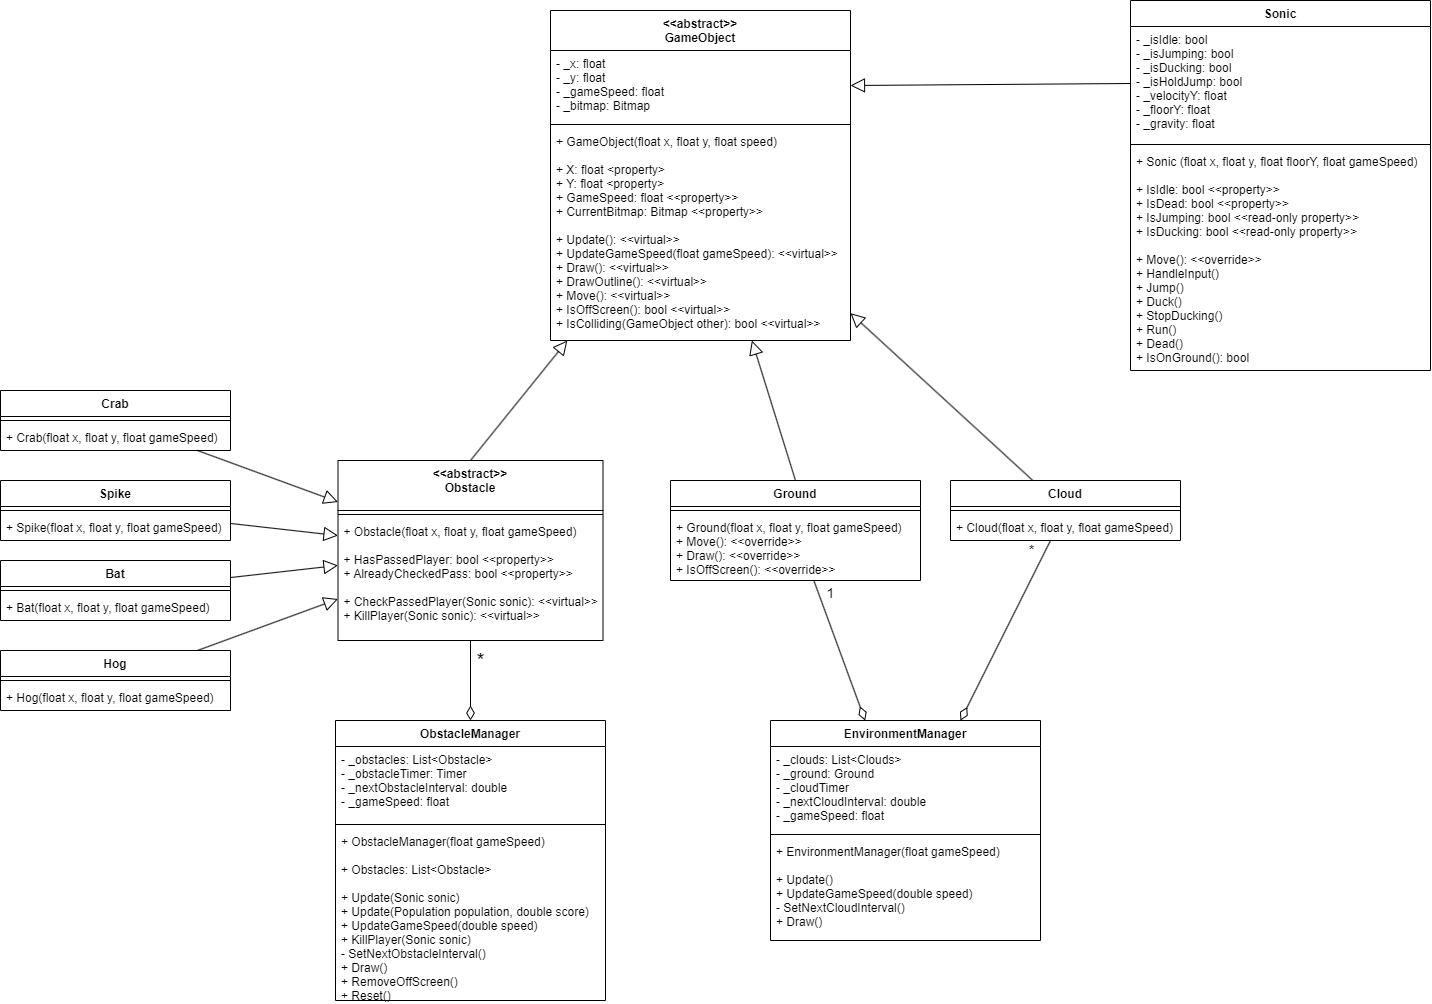

The diagram above was exported from draw.io. Its source (the exported page's mxGraphModel, read from the mxfile embedded in the PNG):
<mxGraphModel dx="2310" dy="1620" grid="1" gridSize="10" guides="1" tooltips="1" connect="1" arrows="1" fold="1" page="1" pageScale="1" pageWidth="850" pageHeight="1100" math="0" shadow="0">
  <root>
    <mxCell id="0" />
    <mxCell id="1" parent="0" />
    <mxCell id="2" value="&lt;&lt;abstract&gt;&gt;&#10;GameObject" style="swimlane;fontStyle=1;align=center;verticalAlign=top;childLayout=stackLayout;horizontal=1;startSize=40;horizontalStack=0;resizeParent=1;resizeParentMax=0;resizeLast=0;collapsible=1;marginBottom=0;" parent="1" vertex="1">
      <mxGeometry x="220" y="280" width="300" height="330" as="geometry" />
    </mxCell>
    <mxCell id="3" value="- _x: float&#10;- _y: float&#10;- _gameSpeed: float&#10;- _bitmap: Bitmap" style="text;strokeColor=none;fillColor=none;align=left;verticalAlign=top;spacingLeft=4;spacingRight=4;overflow=hidden;rotatable=0;points=[[0,0.5],[1,0.5]];portConstraint=eastwest;" parent="2" vertex="1">
      <mxGeometry y="40" width="300" height="70" as="geometry" />
    </mxCell>
    <mxCell id="4" value="" style="line;strokeWidth=1;fillColor=none;align=left;verticalAlign=middle;spacingTop=-1;spacingLeft=3;spacingRight=3;rotatable=0;labelPosition=right;points=[];portConstraint=eastwest;strokeColor=inherit;" parent="2" vertex="1">
      <mxGeometry y="110" width="300" height="8" as="geometry" />
    </mxCell>
    <mxCell id="5" value="+ GameObject(float x, float y, float speed)&#10;&#10;+ X: float &lt;property&gt;&#10;+ Y: float &lt;property&gt;&#10;+ GameSpeed: float &lt;&lt;property&gt;&gt;&#10;+ CurrentBitmap: Bitmap &lt;&lt;property&gt;&gt;&#10;&#10;+ Update(): &lt;&lt;virtual&gt;&gt;&#10;+ UpdateGameSpeed(float gameSpeed): &lt;&lt;virtual&gt;&gt;&#10;+ Draw(): &lt;&lt;virtual&gt;&gt;&#10;+ DrawOutline(): &lt;&lt;virtual&gt;&gt;&#10;+ Move(): &lt;&lt;virtual&gt;&gt;&#10;+ IsOffScreen(): bool &lt;&lt;virtual&gt;&gt;&#10;+ IsColliding(GameObject other): bool &lt;&lt;virtual&gt;&gt;" style="text;strokeColor=none;fillColor=none;align=left;verticalAlign=top;spacingLeft=4;spacingRight=4;overflow=hidden;rotatable=0;points=[[0,0.5],[1,0.5]];portConstraint=eastwest;" parent="2" vertex="1">
      <mxGeometry y="118" width="300" height="212" as="geometry" />
    </mxCell>
    <mxCell id="61" style="edgeStyle=none;html=1;strokeWidth=1;endArrow=block;endFill=0;endSize=12;" parent="1" source="9" target="13" edge="1">
      <mxGeometry relative="1" as="geometry" />
    </mxCell>
    <mxCell id="9" value="Bat" style="swimlane;fontStyle=1;align=center;verticalAlign=top;childLayout=stackLayout;horizontal=1;startSize=26;horizontalStack=0;resizeParent=1;resizeParentMax=0;resizeLast=0;collapsible=1;marginBottom=0;" parent="1" vertex="1">
      <mxGeometry x="-330" y="830" width="230" height="60" as="geometry" />
    </mxCell>
    <mxCell id="11" value="" style="line;strokeWidth=1;fillColor=none;align=left;verticalAlign=middle;spacingTop=-1;spacingLeft=3;spacingRight=3;rotatable=0;labelPosition=right;points=[];portConstraint=eastwest;strokeColor=inherit;" parent="9" vertex="1">
      <mxGeometry y="26" width="230" height="8" as="geometry" />
    </mxCell>
    <mxCell id="12" value="+ Bat(float x, float y, float gameSpeed)" style="text;strokeColor=none;fillColor=none;align=left;verticalAlign=top;spacingLeft=4;spacingRight=4;overflow=hidden;rotatable=0;points=[[0,0.5],[1,0.5]];portConstraint=eastwest;" parent="9" vertex="1">
      <mxGeometry y="34" width="230" height="26" as="geometry" />
    </mxCell>
    <mxCell id="55" style="edgeStyle=none;html=1;strokeWidth=1;endArrow=block;endFill=0;endSize=12;exitX=0.5;exitY=0;exitDx=0;exitDy=0;" parent="1" source="13" target="2" edge="1">
      <mxGeometry relative="1" as="geometry" />
    </mxCell>
    <mxCell id="65" value="&lt;font style=&quot;font-size: 21px;&quot;&gt;*&lt;/font&gt;" style="edgeStyle=none;html=1;strokeWidth=1;endArrow=diamondThin;endFill=0;endSize=12;" parent="1" source="13" target="40" edge="1">
      <mxGeometry x="-0.5" y="10" relative="1" as="geometry">
        <mxPoint as="offset" />
      </mxGeometry>
    </mxCell>
    <mxCell id="13" value="&lt;&lt;abstract&gt;&gt;&#10;Obstacle" style="swimlane;fontStyle=1;align=center;verticalAlign=top;childLayout=stackLayout;horizontal=1;startSize=50;horizontalStack=0;resizeParent=1;resizeParentMax=0;resizeLast=0;collapsible=1;marginBottom=0;" parent="1" vertex="1">
      <mxGeometry x="7.5" y="730" width="265" height="180" as="geometry" />
    </mxCell>
    <mxCell id="15" value="" style="line;strokeWidth=1;fillColor=none;align=left;verticalAlign=middle;spacingTop=-1;spacingLeft=3;spacingRight=3;rotatable=0;labelPosition=right;points=[];portConstraint=eastwest;strokeColor=inherit;" parent="13" vertex="1">
      <mxGeometry y="50" width="265" height="8" as="geometry" />
    </mxCell>
    <mxCell id="16" value="+ Obstacle(float x, float y, float gameSpeed)&#10;&#10;+ HasPassedPlayer: bool &lt;&lt;property&gt;&gt;&#10;+ AlreadyCheckedPass: bool &lt;&lt;property&gt;&gt;&#10;&#10;+ CheckPassedPlayer(Sonic sonic): &lt;&lt;virtual&gt;&gt;&#10;+ KillPlayer(Sonic sonic): &lt;&lt;virtual&gt;&gt;" style="text;strokeColor=none;fillColor=none;align=left;verticalAlign=top;spacingLeft=4;spacingRight=4;overflow=hidden;rotatable=0;points=[[0,0.5],[1,0.5]];portConstraint=eastwest;" parent="13" vertex="1">
      <mxGeometry y="58" width="265" height="122" as="geometry" />
    </mxCell>
    <mxCell id="59" style="edgeStyle=none;html=1;strokeWidth=1;endArrow=block;endFill=0;endSize=12;" parent="1" source="17" target="13" edge="1">
      <mxGeometry relative="1" as="geometry" />
    </mxCell>
    <mxCell id="17" value="Crab" style="swimlane;fontStyle=1;align=center;verticalAlign=top;childLayout=stackLayout;horizontal=1;startSize=26;horizontalStack=0;resizeParent=1;resizeParentMax=0;resizeLast=0;collapsible=1;marginBottom=0;" parent="1" vertex="1">
      <mxGeometry x="-330" y="660" width="230" height="60" as="geometry" />
    </mxCell>
    <mxCell id="18" value="" style="line;strokeWidth=1;fillColor=none;align=left;verticalAlign=middle;spacingTop=-1;spacingLeft=3;spacingRight=3;rotatable=0;labelPosition=right;points=[];portConstraint=eastwest;strokeColor=inherit;" parent="17" vertex="1">
      <mxGeometry y="26" width="230" height="8" as="geometry" />
    </mxCell>
    <mxCell id="19" value="+ Crab(float x, float y, float gameSpeed)" style="text;strokeColor=none;fillColor=none;align=left;verticalAlign=top;spacingLeft=4;spacingRight=4;overflow=hidden;rotatable=0;points=[[0,0.5],[1,0.5]];portConstraint=eastwest;" parent="17" vertex="1">
      <mxGeometry y="34" width="230" height="26" as="geometry" />
    </mxCell>
    <mxCell id="62" style="edgeStyle=none;html=1;strokeWidth=1;endArrow=block;endFill=0;endSize=12;" parent="1" source="20" target="13" edge="1">
      <mxGeometry relative="1" as="geometry" />
    </mxCell>
    <mxCell id="20" value="Hog" style="swimlane;fontStyle=1;align=center;verticalAlign=top;childLayout=stackLayout;horizontal=1;startSize=26;horizontalStack=0;resizeParent=1;resizeParentMax=0;resizeLast=0;collapsible=1;marginBottom=0;" parent="1" vertex="1">
      <mxGeometry x="-330" y="920" width="230" height="60" as="geometry" />
    </mxCell>
    <mxCell id="21" value="" style="line;strokeWidth=1;fillColor=none;align=left;verticalAlign=middle;spacingTop=-1;spacingLeft=3;spacingRight=3;rotatable=0;labelPosition=right;points=[];portConstraint=eastwest;strokeColor=inherit;" parent="20" vertex="1">
      <mxGeometry y="26" width="230" height="8" as="geometry" />
    </mxCell>
    <mxCell id="22" value="+ Hog(float x, float y, float gameSpeed)" style="text;strokeColor=none;fillColor=none;align=left;verticalAlign=top;spacingLeft=4;spacingRight=4;overflow=hidden;rotatable=0;points=[[0,0.5],[1,0.5]];portConstraint=eastwest;" parent="20" vertex="1">
      <mxGeometry y="34" width="230" height="26" as="geometry" />
    </mxCell>
    <mxCell id="60" style="edgeStyle=none;html=1;strokeWidth=1;endArrow=block;endFill=0;endSize=12;" parent="1" source="23" target="13" edge="1">
      <mxGeometry relative="1" as="geometry" />
    </mxCell>
    <mxCell id="23" value="Spike" style="swimlane;fontStyle=1;align=center;verticalAlign=top;childLayout=stackLayout;horizontal=1;startSize=26;horizontalStack=0;resizeParent=1;resizeParentMax=0;resizeLast=0;collapsible=1;marginBottom=0;" parent="1" vertex="1">
      <mxGeometry x="-330" y="750" width="230" height="60" as="geometry" />
    </mxCell>
    <mxCell id="24" value="" style="line;strokeWidth=1;fillColor=none;align=left;verticalAlign=middle;spacingTop=-1;spacingLeft=3;spacingRight=3;rotatable=0;labelPosition=right;points=[];portConstraint=eastwest;strokeColor=inherit;" parent="23" vertex="1">
      <mxGeometry y="26" width="230" height="8" as="geometry" />
    </mxCell>
    <mxCell id="25" value="+ Spike(float x, float y, float gameSpeed)" style="text;strokeColor=none;fillColor=none;align=left;verticalAlign=top;spacingLeft=4;spacingRight=4;overflow=hidden;rotatable=0;points=[[0,0.5],[1,0.5]];portConstraint=eastwest;" parent="23" vertex="1">
      <mxGeometry y="34" width="230" height="26" as="geometry" />
    </mxCell>
    <mxCell id="58" style="edgeStyle=none;html=1;strokeWidth=1;endArrow=block;endFill=0;endSize=12;" parent="1" source="30" target="2" edge="1">
      <mxGeometry relative="1" as="geometry" />
    </mxCell>
    <mxCell id="67" value="*" style="edgeStyle=none;html=1;strokeWidth=1;fontSize=14;endArrow=diamondThin;endFill=0;endSize=12;" parent="1" source="30" target="44" edge="1">
      <mxGeometry x="-0.8222" y="-13" relative="1" as="geometry">
        <mxPoint as="offset" />
      </mxGeometry>
    </mxCell>
    <mxCell id="30" value="Cloud" style="swimlane;fontStyle=1;align=center;verticalAlign=top;childLayout=stackLayout;horizontal=1;startSize=26;horizontalStack=0;resizeParent=1;resizeParentMax=0;resizeLast=0;collapsible=1;marginBottom=0;" parent="1" vertex="1">
      <mxGeometry x="620" y="750" width="230" height="60" as="geometry" />
    </mxCell>
    <mxCell id="31" value="" style="line;strokeWidth=1;fillColor=none;align=left;verticalAlign=middle;spacingTop=-1;spacingLeft=3;spacingRight=3;rotatable=0;labelPosition=right;points=[];portConstraint=eastwest;strokeColor=inherit;" parent="30" vertex="1">
      <mxGeometry y="26" width="230" height="8" as="geometry" />
    </mxCell>
    <mxCell id="32" value="+ Cloud(float x, float y, float gameSpeed)" style="text;strokeColor=none;fillColor=none;align=left;verticalAlign=top;spacingLeft=4;spacingRight=4;overflow=hidden;rotatable=0;points=[[0,0.5],[1,0.5]];portConstraint=eastwest;" parent="30" vertex="1">
      <mxGeometry y="34" width="230" height="26" as="geometry" />
    </mxCell>
    <mxCell id="33" value="Sonic" style="swimlane;fontStyle=1;align=center;verticalAlign=top;childLayout=stackLayout;horizontal=1;startSize=26;horizontalStack=0;resizeParent=1;resizeParentMax=0;resizeLast=0;collapsible=1;marginBottom=0;" parent="1" vertex="1">
      <mxGeometry x="800" y="270" width="300" height="370" as="geometry" />
    </mxCell>
    <mxCell id="34" value="- _isIdle: bool&#10;- _isJumping: bool&#10;- _isDucking: bool&#10;- _isHoldJump: bool&#10;- _velocityY: float&#10;- _floorY: float&#10;- _gravity: float" style="text;strokeColor=none;fillColor=none;align=left;verticalAlign=top;spacingLeft=4;spacingRight=4;overflow=hidden;rotatable=0;points=[[0,0.5],[1,0.5]];portConstraint=eastwest;" parent="33" vertex="1">
      <mxGeometry y="26" width="300" height="114" as="geometry" />
    </mxCell>
    <mxCell id="35" value="" style="line;strokeWidth=1;fillColor=none;align=left;verticalAlign=middle;spacingTop=-1;spacingLeft=3;spacingRight=3;rotatable=0;labelPosition=right;points=[];portConstraint=eastwest;strokeColor=inherit;" parent="33" vertex="1">
      <mxGeometry y="140" width="300" height="8" as="geometry" />
    </mxCell>
    <mxCell id="36" value="+ Sonic (float x, float y, float floorY, float gameSpeed)&#10;&#10;+ IsIdle: bool &lt;&lt;property&gt;&gt;&#10;+ IsDead: bool &lt;&lt;property&gt;&gt;&#10;+ IsJumping: bool &lt;&lt;read-only property&gt;&gt;&#10;+ IsDucking: bool &lt;&lt;read-only property&gt;&gt;&#10;&#10;+ Move(): &lt;&lt;override&gt;&gt;&#10;+ HandleInput()&#10;+ Jump()&#10;+ Duck()&#10;+ StopDucking()&#10;+ Run()&#10;+ Dead()&#10;+ IsOnGround(): bool" style="text;strokeColor=none;fillColor=none;align=left;verticalAlign=top;spacingLeft=4;spacingRight=4;overflow=hidden;rotatable=0;points=[[0,0.5],[1,0.5]];portConstraint=eastwest;" parent="33" vertex="1">
      <mxGeometry y="148" width="300" height="222" as="geometry" />
    </mxCell>
    <mxCell id="40" value="ObstacleManager" style="swimlane;fontStyle=1;align=center;verticalAlign=top;childLayout=stackLayout;horizontal=1;startSize=26;horizontalStack=0;resizeParent=1;resizeParentMax=0;resizeLast=0;collapsible=1;marginBottom=0;" parent="1" vertex="1">
      <mxGeometry x="5" y="990" width="270" height="280" as="geometry" />
    </mxCell>
    <mxCell id="41" value="- _obstacles: List&lt;Obstacle&gt;&#10;- _obstacleTimer: Timer&#10;- _nextObstacleInterval: double&#10;- _gameSpeed: float&#10;" style="text;strokeColor=none;fillColor=none;align=left;verticalAlign=top;spacingLeft=4;spacingRight=4;overflow=hidden;rotatable=0;points=[[0,0.5],[1,0.5]];portConstraint=eastwest;" parent="40" vertex="1">
      <mxGeometry y="26" width="270" height="74" as="geometry" />
    </mxCell>
    <mxCell id="42" value="" style="line;strokeWidth=1;fillColor=none;align=left;verticalAlign=middle;spacingTop=-1;spacingLeft=3;spacingRight=3;rotatable=0;labelPosition=right;points=[];portConstraint=eastwest;strokeColor=inherit;" parent="40" vertex="1">
      <mxGeometry y="100" width="270" height="8" as="geometry" />
    </mxCell>
    <mxCell id="43" value="+ ObstacleManager(float gameSpeed)&#10;&#10;+ Obstacles: List&lt;Obstacle&gt;&#10;&#10;+ Update(Sonic sonic)&#10;+ Update(Population population, double score)&#10;+ UpdateGameSpeed(double speed)&#10;+ KillPlayer(Sonic sonic)&#10;- SetNextObstacleInterval()&#10;+ Draw()&#10;+ RemoveOffScreen()&#10;+ Reset()&#10;&#10;" style="text;strokeColor=none;fillColor=none;align=left;verticalAlign=top;spacingLeft=4;spacingRight=4;overflow=hidden;rotatable=0;points=[[0,0.5],[1,0.5]];portConstraint=eastwest;" parent="40" vertex="1">
      <mxGeometry y="108" width="270" height="172" as="geometry" />
    </mxCell>
    <mxCell id="44" value="EnvironmentManager" style="swimlane;fontStyle=1;align=center;verticalAlign=top;childLayout=stackLayout;horizontal=1;startSize=26;horizontalStack=0;resizeParent=1;resizeParentMax=0;resizeLast=0;collapsible=1;marginBottom=0;" parent="1" vertex="1">
      <mxGeometry x="440" y="990" width="270" height="220" as="geometry" />
    </mxCell>
    <mxCell id="45" value="- _clouds: List&lt;Clouds&gt;&#10;- _ground: Ground&#10;- _cloudTimer&#10;- _nextCloudInterval: double&#10;- _gameSpeed: float" style="text;strokeColor=none;fillColor=none;align=left;verticalAlign=top;spacingLeft=4;spacingRight=4;overflow=hidden;rotatable=0;points=[[0,0.5],[1,0.5]];portConstraint=eastwest;" parent="44" vertex="1">
      <mxGeometry y="26" width="270" height="84" as="geometry" />
    </mxCell>
    <mxCell id="46" value="" style="line;strokeWidth=1;fillColor=none;align=left;verticalAlign=middle;spacingTop=-1;spacingLeft=3;spacingRight=3;rotatable=0;labelPosition=right;points=[];portConstraint=eastwest;strokeColor=inherit;" parent="44" vertex="1">
      <mxGeometry y="110" width="270" height="8" as="geometry" />
    </mxCell>
    <mxCell id="47" value="+ EnvironmentManager(float gameSpeed)&#10;&#10;+ Update()&#10;+ UpdateGameSpeed(double speed)&#10;- SetNextCloudInterval()&#10;+ Draw()&#10;" style="text;strokeColor=none;fillColor=none;align=left;verticalAlign=top;spacingLeft=4;spacingRight=4;overflow=hidden;rotatable=0;points=[[0,0.5],[1,0.5]];portConstraint=eastwest;" parent="44" vertex="1">
      <mxGeometry y="118" width="270" height="102" as="geometry" />
    </mxCell>
    <mxCell id="57" style="edgeStyle=none;html=1;exitX=0.5;exitY=0;exitDx=0;exitDy=0;strokeWidth=1;endArrow=block;endFill=0;endSize=12;" parent="1" source="48" target="2" edge="1">
      <mxGeometry relative="1" as="geometry" />
    </mxCell>
    <mxCell id="66" value="&lt;font style=&quot;font-size: 14px;&quot;&gt;1&lt;/font&gt;" style="edgeStyle=none;html=1;strokeWidth=1;fontSize=21;endArrow=diamondThin;endFill=0;endSize=12;" parent="1" source="48" target="44" edge="1">
      <mxGeometry x="-0.8023" y="12" relative="1" as="geometry">
        <mxPoint as="offset" />
      </mxGeometry>
    </mxCell>
    <mxCell id="48" value="Ground" style="swimlane;fontStyle=1;align=center;verticalAlign=top;childLayout=stackLayout;horizontal=1;startSize=26;horizontalStack=0;resizeParent=1;resizeParentMax=0;resizeLast=0;collapsible=1;marginBottom=0;" parent="1" vertex="1">
      <mxGeometry x="340" y="750" width="250" height="100" as="geometry" />
    </mxCell>
    <mxCell id="49" value="" style="line;strokeWidth=1;fillColor=none;align=left;verticalAlign=middle;spacingTop=-1;spacingLeft=3;spacingRight=3;rotatable=0;labelPosition=right;points=[];portConstraint=eastwest;strokeColor=inherit;" parent="48" vertex="1">
      <mxGeometry y="26" width="250" height="8" as="geometry" />
    </mxCell>
    <mxCell id="50" value="+ Ground(float x, float y, float gameSpeed)&#10;+ Move(): &lt;&lt;override&gt;&gt;&#10;+ Draw(): &lt;&lt;override&gt;&gt;&#10;+ IsOffScreen(): &lt;&lt;override&gt;&gt;" style="text;strokeColor=none;fillColor=none;align=left;verticalAlign=top;spacingLeft=4;spacingRight=4;overflow=hidden;rotatable=0;points=[[0,0.5],[1,0.5]];portConstraint=eastwest;" parent="48" vertex="1">
      <mxGeometry y="34" width="250" height="66" as="geometry" />
    </mxCell>
    <mxCell id="51" style="edgeStyle=none;html=1;exitX=0;exitY=0.5;exitDx=0;exitDy=0;entryX=1;entryY=0.5;entryDx=0;entryDy=0;endArrow=block;endFill=0;endSize=12;" parent="1" source="34" target="3" edge="1">
      <mxGeometry relative="1" as="geometry" />
    </mxCell>
  </root>
</mxGraphModel>